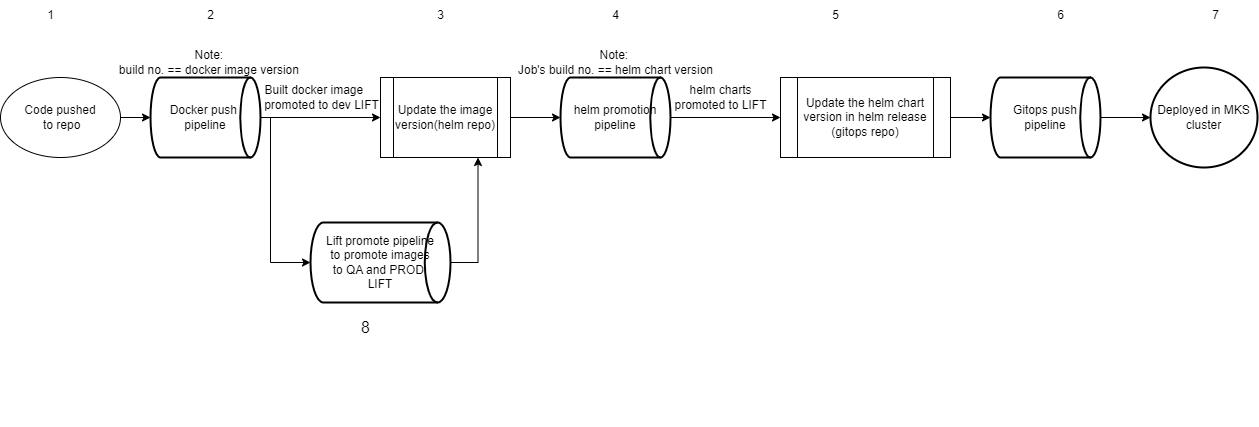

The diagram above was exported from draw.io. Its source (the exported page's mxGraphModel, read from the mxfile embedded in the PNG):
<mxGraphModel dx="1520" dy="2426" grid="0" gridSize="10" guides="0" tooltips="1" connect="1" arrows="1" fold="1" page="0" pageScale="1" pageWidth="850" pageHeight="1100" math="0" shadow="0">
  <root>
    <mxCell id="0" />
    <mxCell id="1" parent="0" />
    <mxCell id="-rCQG5PvfO9bQ179ygZQ-1" value="Code pushed&lt;div&gt;&amp;nbsp;to repo&lt;/div&gt;" style="ellipse;whiteSpace=wrap;html=1;" vertex="1" parent="1">
      <mxGeometry x="-238" y="-1847" width="120" height="80" as="geometry" />
    </mxCell>
    <mxCell id="-rCQG5PvfO9bQ179ygZQ-8" value="Built docker image&amp;nbsp;&lt;div&gt;is promoted to dev LIFT&lt;/div&gt;" style="text;html=1;align=center;verticalAlign=middle;resizable=0;points=[];autosize=1;strokeColor=none;fillColor=none;" vertex="1" parent="1">
      <mxGeometry x="2" y="-1847" width="150" height="40" as="geometry" />
    </mxCell>
    <mxCell id="-rCQG5PvfO9bQ179ygZQ-9" value="Update the image version(helm repo)" style="shape=process;whiteSpace=wrap;html=1;backgroundOutline=1;" vertex="1" parent="1">
      <mxGeometry x="142" y="-1847" width="130" height="80" as="geometry" />
    </mxCell>
    <mxCell id="-rCQG5PvfO9bQ179ygZQ-17" value="&amp;nbsp; &amp;nbsp; &amp;nbsp; &amp;nbsp; &amp;nbsp; &amp;nbsp; &amp;nbsp; &amp;nbsp; &amp;nbsp; &amp;nbsp; &amp;nbsp; &amp;nbsp; &amp;nbsp; &amp;nbsp; &amp;nbsp;&amp;nbsp;" style="text;html=1;align=center;verticalAlign=middle;resizable=0;points=[];autosize=1;strokeColor=none;fillColor=none;" vertex="1" parent="1">
      <mxGeometry x="-38" y="-1527" width="120" height="30" as="geometry" />
    </mxCell>
    <mxCell id="-rCQG5PvfO9bQ179ygZQ-22" style="edgeStyle=orthogonalEdgeStyle;rounded=0;orthogonalLoop=1;jettySize=auto;html=1;entryX=0;entryY=0.5;entryDx=0;entryDy=0;" edge="1" parent="1" source="-rCQG5PvfO9bQ179ygZQ-20" target="-rCQG5PvfO9bQ179ygZQ-9">
      <mxGeometry relative="1" as="geometry" />
    </mxCell>
    <mxCell id="-rCQG5PvfO9bQ179ygZQ-20" value="&lt;span style=&quot;text-wrap-mode: nowrap;&quot;&gt;Docker push&amp;nbsp;&lt;/span&gt;&lt;div&gt;&lt;span style=&quot;text-wrap-mode: nowrap;&quot;&gt;pipeline&lt;/span&gt;&lt;/div&gt;" style="strokeWidth=2;html=1;shape=mxgraph.flowchart.direct_data;whiteSpace=wrap;" vertex="1" parent="1">
      <mxGeometry x="-88" y="-1847" width="110" height="80" as="geometry" />
    </mxCell>
    <mxCell id="-rCQG5PvfO9bQ179ygZQ-21" style="edgeStyle=orthogonalEdgeStyle;rounded=0;orthogonalLoop=1;jettySize=auto;html=1;exitX=1;exitY=0.5;exitDx=0;exitDy=0;entryX=0;entryY=0.5;entryDx=0;entryDy=0;entryPerimeter=0;" edge="1" parent="1" source="-rCQG5PvfO9bQ179ygZQ-1" target="-rCQG5PvfO9bQ179ygZQ-20">
      <mxGeometry relative="1" as="geometry" />
    </mxCell>
    <mxCell id="-rCQG5PvfO9bQ179ygZQ-29" style="edgeStyle=orthogonalEdgeStyle;rounded=0;orthogonalLoop=1;jettySize=auto;html=1;exitX=1;exitY=0.5;exitDx=0;exitDy=0;exitPerimeter=0;entryX=0;entryY=0.5;entryDx=0;entryDy=0;" edge="1" parent="1" source="-rCQG5PvfO9bQ179ygZQ-26" target="-rCQG5PvfO9bQ179ygZQ-28">
      <mxGeometry relative="1" as="geometry" />
    </mxCell>
    <mxCell id="-rCQG5PvfO9bQ179ygZQ-26" value="helm promotion pipeline" style="strokeWidth=2;html=1;shape=mxgraph.flowchart.direct_data;whiteSpace=wrap;" vertex="1" parent="1">
      <mxGeometry x="322" y="-1847" width="110" height="80" as="geometry" />
    </mxCell>
    <mxCell id="-rCQG5PvfO9bQ179ygZQ-27" style="edgeStyle=orthogonalEdgeStyle;rounded=0;orthogonalLoop=1;jettySize=auto;html=1;exitX=1;exitY=0.5;exitDx=0;exitDy=0;entryX=0;entryY=0.5;entryDx=0;entryDy=0;entryPerimeter=0;" edge="1" parent="1" source="-rCQG5PvfO9bQ179ygZQ-9" target="-rCQG5PvfO9bQ179ygZQ-26">
      <mxGeometry relative="1" as="geometry" />
    </mxCell>
    <mxCell id="-rCQG5PvfO9bQ179ygZQ-28" value="Update the helm chart version in helm release (gitops repo)" style="shape=process;whiteSpace=wrap;html=1;backgroundOutline=1;" vertex="1" parent="1">
      <mxGeometry x="542" y="-1847" width="170" height="80" as="geometry" />
    </mxCell>
    <mxCell id="-rCQG5PvfO9bQ179ygZQ-30" value="Note:&amp;nbsp;&lt;div&gt;Job's build no. == helm chart version&lt;/div&gt;" style="text;html=1;align=center;verticalAlign=middle;resizable=0;points=[];autosize=1;strokeColor=none;fillColor=none;" vertex="1" parent="1">
      <mxGeometry x="267" y="-1882" width="220" height="40" as="geometry" />
    </mxCell>
    <mxCell id="-rCQG5PvfO9bQ179ygZQ-33" value="&amp;nbsp;helm charts&amp;nbsp;&lt;div&gt;promoted to LIFT&lt;/div&gt;" style="text;html=1;align=center;verticalAlign=middle;resizable=0;points=[];autosize=1;strokeColor=none;fillColor=none;" vertex="1" parent="1">
      <mxGeometry x="422" y="-1847" width="120" height="40" as="geometry" />
    </mxCell>
    <mxCell id="-rCQG5PvfO9bQ179ygZQ-36" style="edgeStyle=orthogonalEdgeStyle;rounded=0;orthogonalLoop=1;jettySize=auto;html=1;exitX=1;exitY=0.5;exitDx=0;exitDy=0;exitPerimeter=0;entryX=0;entryY=0.5;entryDx=0;entryDy=0;entryPerimeter=0;" edge="1" parent="1" source="-rCQG5PvfO9bQ179ygZQ-34" target="-rCQG5PvfO9bQ179ygZQ-38">
      <mxGeometry relative="1" as="geometry">
        <mxPoint x="922" y="-1807" as="targetPoint" />
      </mxGeometry>
    </mxCell>
    <mxCell id="-rCQG5PvfO9bQ179ygZQ-34" value="Gitops push pipeline" style="strokeWidth=2;html=1;shape=mxgraph.flowchart.direct_data;whiteSpace=wrap;" vertex="1" parent="1">
      <mxGeometry x="752" y="-1847" width="110" height="80" as="geometry" />
    </mxCell>
    <mxCell id="-rCQG5PvfO9bQ179ygZQ-35" style="edgeStyle=orthogonalEdgeStyle;rounded=0;orthogonalLoop=1;jettySize=auto;html=1;exitX=1;exitY=0.5;exitDx=0;exitDy=0;entryX=0;entryY=0.5;entryDx=0;entryDy=0;entryPerimeter=0;" edge="1" parent="1" source="-rCQG5PvfO9bQ179ygZQ-28" target="-rCQG5PvfO9bQ179ygZQ-34">
      <mxGeometry relative="1" as="geometry" />
    </mxCell>
    <mxCell id="-rCQG5PvfO9bQ179ygZQ-38" value="Deployed in MKS cluster" style="strokeWidth=2;html=1;shape=mxgraph.flowchart.start_1;whiteSpace=wrap;" vertex="1" parent="1">
      <mxGeometry x="912" y="-1857" width="107" height="100" as="geometry" />
    </mxCell>
    <mxCell id="-rCQG5PvfO9bQ179ygZQ-39" value="&amp;nbsp; &amp;nbsp; &amp;nbsp; &amp;nbsp; &amp;nbsp; &amp;nbsp; &amp;nbsp; &amp;nbsp; &amp;nbsp; &amp;nbsp; Note:&lt;div&gt;&amp;nbsp; &amp;nbsp; &amp;nbsp; &amp;nbsp; &amp;nbsp; &amp;nbsp; &amp;nbsp; &amp;nbsp; &amp;nbsp; &amp;nbsp; build no. == docker image version&lt;/div&gt;" style="text;html=1;align=center;verticalAlign=middle;resizable=0;points=[];autosize=1;strokeColor=none;fillColor=none;" vertex="1" parent="1">
      <mxGeometry x="-198" y="-1882" width="270" height="40" as="geometry" />
    </mxCell>
    <mxCell id="-rCQG5PvfO9bQ179ygZQ-41" value="" style="endArrow=classic;html=1;rounded=0;entryX=0;entryY=0.5;entryDx=0;entryDy=0;entryPerimeter=0;" edge="1" parent="1" target="-rCQG5PvfO9bQ179ygZQ-42">
      <mxGeometry width="50" height="50" relative="1" as="geometry">
        <mxPoint x="32" y="-1807" as="sourcePoint" />
        <mxPoint x="72" y="-1682" as="targetPoint" />
        <Array as="points">
          <mxPoint x="32" y="-1662" />
        </Array>
      </mxGeometry>
    </mxCell>
    <mxCell id="-rCQG5PvfO9bQ179ygZQ-51" style="edgeStyle=orthogonalEdgeStyle;rounded=0;orthogonalLoop=1;jettySize=auto;html=1;exitX=1;exitY=0.5;exitDx=0;exitDy=0;exitPerimeter=0;entryX=0.75;entryY=1;entryDx=0;entryDy=0;" edge="1" parent="1" source="-rCQG5PvfO9bQ179ygZQ-42" target="-rCQG5PvfO9bQ179ygZQ-9">
      <mxGeometry relative="1" as="geometry" />
    </mxCell>
    <mxCell id="-rCQG5PvfO9bQ179ygZQ-42" value="&lt;span style=&quot;text-wrap-mode: nowrap;&quot;&gt;Lift promote pipeline&lt;/span&gt;&lt;div&gt;&lt;span style=&quot;text-wrap-mode: nowrap;&quot;&gt;&amp;nbsp;to&amp;nbsp;&lt;/span&gt;&lt;span style=&quot;text-wrap-mode: nowrap; background-color: initial;&quot;&gt;promote images&amp;nbsp;&lt;/span&gt;&lt;/div&gt;&lt;div&gt;&lt;span style=&quot;text-wrap-mode: nowrap; background-color: initial;&quot;&gt;to&amp;nbsp;&lt;/span&gt;&lt;span style=&quot;text-wrap-mode: nowrap; background-color: initial;&quot;&gt;QA and PROD&amp;nbsp;&lt;/span&gt;&lt;/div&gt;&lt;div&gt;&lt;span style=&quot;text-wrap-mode: nowrap; background-color: initial;&quot;&gt;LIFT&lt;/span&gt;&lt;/div&gt;" style="strokeWidth=2;html=1;shape=mxgraph.flowchart.direct_data;whiteSpace=wrap;" vertex="1" parent="1">
      <mxGeometry x="72" y="-1702" width="140" height="80" as="geometry" />
    </mxCell>
    <mxCell id="-rCQG5PvfO9bQ179ygZQ-43" value="1" style="text;html=1;align=center;verticalAlign=middle;resizable=0;points=[];autosize=1;strokeColor=none;fillColor=none;" vertex="1" parent="1">
      <mxGeometry x="-203" y="-1924" width="30" height="30" as="geometry" />
    </mxCell>
    <mxCell id="-rCQG5PvfO9bQ179ygZQ-44" value="2" style="text;html=1;align=center;verticalAlign=middle;resizable=0;points=[];autosize=1;strokeColor=none;fillColor=none;" vertex="1" parent="1">
      <mxGeometry x="-43" y="-1924" width="30" height="30" as="geometry" />
    </mxCell>
    <mxCell id="-rCQG5PvfO9bQ179ygZQ-45" value="3" style="text;html=1;align=center;verticalAlign=middle;resizable=0;points=[];autosize=1;strokeColor=none;fillColor=none;" vertex="1" parent="1">
      <mxGeometry x="187" y="-1924" width="30" height="30" as="geometry" />
    </mxCell>
    <mxCell id="-rCQG5PvfO9bQ179ygZQ-46" value="4" style="text;html=1;align=center;verticalAlign=middle;resizable=0;points=[];autosize=1;strokeColor=none;fillColor=none;" vertex="1" parent="1">
      <mxGeometry x="362" y="-1924" width="30" height="30" as="geometry" />
    </mxCell>
    <mxCell id="-rCQG5PvfO9bQ179ygZQ-47" value="5" style="text;html=1;align=center;verticalAlign=middle;resizable=0;points=[];autosize=1;strokeColor=none;fillColor=none;" vertex="1" parent="1">
      <mxGeometry x="582" y="-1924" width="30" height="30" as="geometry" />
    </mxCell>
    <mxCell id="-rCQG5PvfO9bQ179ygZQ-48" value="6" style="text;html=1;align=center;verticalAlign=middle;resizable=0;points=[];autosize=1;strokeColor=none;fillColor=none;" vertex="1" parent="1">
      <mxGeometry x="807" y="-1924" width="30" height="30" as="geometry" />
    </mxCell>
    <mxCell id="-rCQG5PvfO9bQ179ygZQ-49" value="7" style="text;html=1;align=center;verticalAlign=middle;resizable=0;points=[];autosize=1;strokeColor=none;fillColor=none;" vertex="1" parent="1">
      <mxGeometry x="962" y="-1924" width="30" height="30" as="geometry" />
    </mxCell>
    <mxCell id="-rCQG5PvfO9bQ179ygZQ-50" value="8" style="text;html=1;align=center;verticalAlign=middle;resizable=0;points=[];autosize=1;strokeColor=none;fillColor=none;fontSize=16;" vertex="1" parent="1">
      <mxGeometry x="112" y="-1612" width="30" height="30" as="geometry" />
    </mxCell>
  </root>
</mxGraphModel>